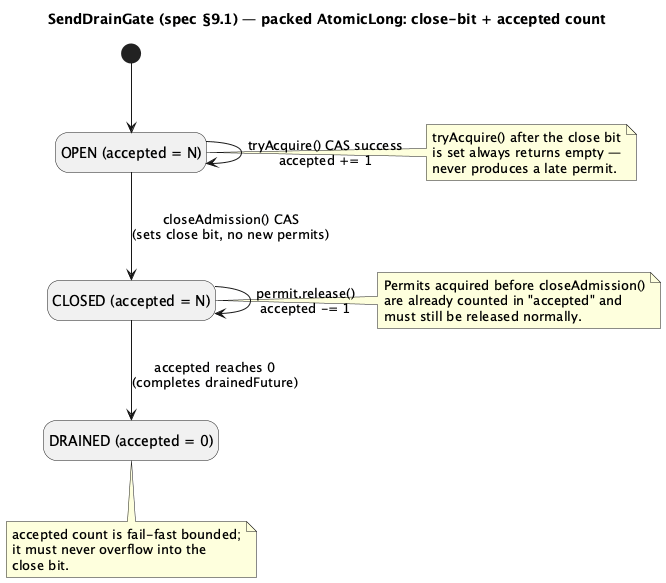

The diagram above was rendered by PlantUML. Its source (embedded in the PNG):
@startuml
title "SendDrainGate (spec §9.1) — packed AtomicLong: close-bit + accepted count"
hide empty description

state "OPEN (accepted = N)" as OPEN
state "CLOSED (accepted = N)" as CLOSED
state "DRAINED (accepted = 0)" as DRAINED

[*] --> OPEN

OPEN --> OPEN : tryAcquire() CAS success\naccepted += 1
OPEN --> CLOSED : closeAdmission() CAS\n(sets close bit, no new permits)
CLOSED --> CLOSED : permit.release()\naccepted -= 1
CLOSED --> DRAINED : accepted reaches 0\n(completes drainedFuture)

note right of OPEN
  tryAcquire() after the close bit
  is set always returns empty —
  never produces a late permit.
end note

note right of CLOSED
  Permits acquired before closeAdmission()
  are already counted in "accepted" and
  must still be released normally.
end note

note bottom of DRAINED
  accepted count is fail-fast bounded;
  it must never overflow into the
  close bit.
end note
@enduml